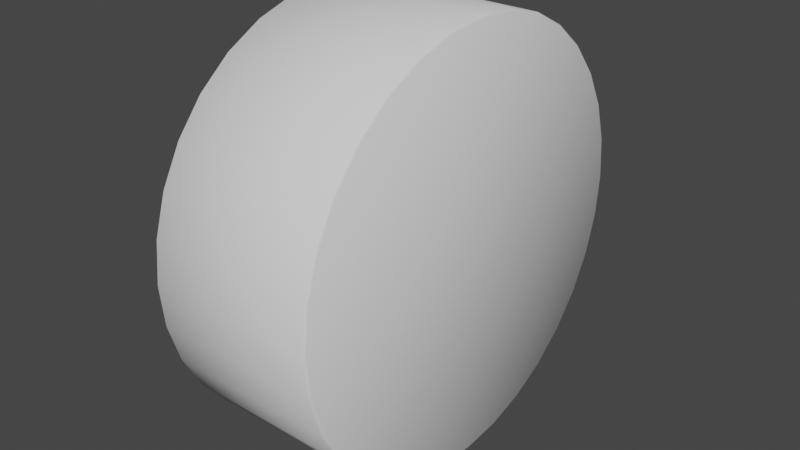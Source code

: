 # Source: PaperRoll.blend  (saved by Blender 2.91.10; exported with 4.5.12 LTS)
import bpy
from mathutils import Matrix  # noqa: F401  (used for matrix-valued properties, if any)

bpy.ops.wm.read_factory_settings(use_empty=True)
scene = bpy.context.scene
scene.name = 'Scene'

# ---- collections
col_collection = bpy.data.collections.new('Collection'); scene.collection.children.link(col_collection)

# ---- world
world_world = bpy.data.worlds.new('World'); scene.world = world_world
world_world.use_nodes = True; world_world.node_tree.nodes.clear()
_N = world_world.node_tree.nodes; _L = world_world.node_tree.links
n0 = _N.new('ShaderNodeOutputWorld'); n0.name = 'World Output'; n0.location = (300, 300)
n1 = _N.new('ShaderNodeBackground'); n1.name = 'Background'; n1.location = (10, 300)
n1.inputs[0].default_value = (0.05088, 0.05088, 0.05088, 1.0)
_L.new(n1.outputs[0], n0.inputs[0])
n0.is_active_output = True
world_world.color = (0.05088, 0.05088, 0.05088)
world_world.use_sun_shadow = False
world_world.sun_shadow_jitter_overblur = 0.0

# ---- meshes
me_cylinder = bpy.data.meshes.new('Cylinder')
me_cylinder.from_pydata([(-0.4, 1.0, 5.96e-08), (0.4, 1.0, 2.98e-08), (-0.4, 0.9808, -0.1951), (0.4, 0.9808, -0.1951), (-0.4, 0.9239, -0.3827), (0.4, 0.9239, -0.3827), (-0.4, 0.8315, -0.5556), (0.4, 0.8315, -0.5556), (-0.4, 0.7071, -0.7071), (0.4, 0.7071, -0.7071), (-0.4, 0.5556, -0.8315), (0.4, 0.5556, -0.8315), (-0.4, 0.3827, -0.9239), (0.4, 0.3827, -0.9239), (-0.4, 0.1951, -0.9808), (0.4, 0.1951, -0.9808), (-0.4, 7.55e-08, -1.0), (0.4, 7.55e-08, -1.0), (-0.4, -0.1951, -0.9808), (0.4, -0.1951, -0.9808), (-0.4, -0.3827, -0.9239), (0.4, -0.3827, -0.9239), (-0.4, -0.5556, -0.8315), (0.4, -0.5556, -0.8315), (-0.4, -0.7071, -0.7071), (0.4, -0.7071, -0.7071), (-0.4, -0.8315, -0.5556), (0.4, -0.8315, -0.5556), (-0.4, -0.9239, -0.3827), (0.4, -0.9239, -0.3827), (-0.4, -0.9808, -0.1951), (0.4, -0.9808, -0.1951), (-0.4, -1.0, 3.874e-07), (0.4, -1.0, 3.576e-07), (-0.4, -0.9808, 0.1951), (0.4, -0.9808, 0.1951), (-0.4, -0.9239, 0.3827), (0.4, -0.9239, 0.3827), (-0.4, -0.8315, 0.5556), (0.4, -0.8315, 0.5556), (-0.4, -0.7071, 0.7071), (0.4, -0.7071, 0.7071), (-0.4, -0.5556, 0.8315), (0.4, -0.5556, 0.8315), (-0.4, -0.3827, 0.9239), (0.4, -0.3827, 0.9239), (-0.4, -0.1951, 0.9808), (0.4, -0.1951, 0.9808), (-0.4, 9.656e-07, 1.0), (0.4, 9.656e-07, 1.0), (-0.4, 0.1951, 0.9808), (0.4, 0.1951, 0.9808), (-0.4, 0.3827, 0.9239), (0.4, 0.3827, 0.9239), (-0.4, 0.5556, 0.8315), (0.4, 0.5556, 0.8315), (-0.4, 0.7071, 0.7071), (0.4, 0.7071, 0.7071), (-0.4, 0.8315, 0.5556), (0.4, 0.8315, 0.5556), (-0.4, 0.9239, 0.3827), (0.4, 0.9239, 0.3827), (-0.4, 0.9808, 0.1951), (0.4, 0.9808, 0.1951)], [], [(0, 1, 3, 2), (2, 3, 5, 4), (4, 5, 7, 6), (6, 7, 9, 8), (8, 9, 11, 10), (10, 11, 13, 12), (12, 13, 15, 14), (14, 15, 17, 16), (16, 17, 19, 18), (18, 19, 21, 20), (20, 21, 23, 22), (22, 23, 25, 24), (24, 25, 27, 26), (26, 27, 29, 28), (28, 29, 31, 30), (30, 31, 33, 32), (32, 33, 35, 34), (34, 35, 37, 36), (36, 37, 39, 38), (38, 39, 41, 40), (40, 41, 43, 42), (42, 43, 45, 44), (44, 45, 47, 46), (46, 47, 49, 48), (48, 49, 51, 50), (50, 51, 53, 52), (52, 53, 55, 54), (54, 55, 57, 56), (56, 57, 59, 58), (58, 59, 61, 60), (3, 1, 63, 61, 59, 57, 55, 53, 51, 49, 47, 45, 43, 41, 39, 37, 35, 33, 31, 29, 27, 25, 23, 21, 19, 17, 15, 13, 11, 9, 7, 5), (60, 61, 63, 62), (62, 63, 1, 0), (0, 2, 4, 6, 8, 10, 12, 14, 16, 18, 20, 22, 24, 26, 28, 30, 32, 34, 36, 38, 40, 42, 44, 46, 48, 50, 52, 54, 56, 58, 60, 62)])
me_cylinder.polygons.foreach_set('use_smooth', [True] * 34)
_uv = me_cylinder.uv_layers.new(name='UVMap')
_uv.uv.foreach_set('vector', [1.0, 0.5, 1.0, 1.0, 0.9688, 1.0, 0.9688, 0.5, 0.9688, 0.5, 0.9688, 1.0, 0.9375, 1.0, 0.9375, 0.5, 0.9375, 0.5, 0.9375, 1.0, 0.9062, 1.0, 0.9062, 0.5, 0.9062, 0.5, 0.9062, 1.0, 0.875, 1.0, 0.875, 0.5, 0.875, 0.5, 0.875, 1.0, 0.8438, 1.0, 0.8438, 0.5, 0.8438, 0.5, 0.8438, 1.0, 0.8125, 1.0, 0.8125, 0.5, 0.8125, 0.5, 0.8125, 1.0, 0.7812, 1.0, 0.7812, 0.5, 0.7812, 0.5, 0.7812, 1.0, 0.75, 1.0, 0.75, 0.5, 0.75, 0.5, 0.75, 1.0, 0.7188, 1.0, 0.7188, 0.5, 0.7188, 0.5, 0.7188, 1.0, 0.6875, 1.0, 0.6875, 0.5, 0.6875, 0.5, 0.6875, 1.0, 0.6562, 1.0, 0.6562, 0.5, 0.6562, 0.5, 0.6562, 1.0, 0.625, 1.0, 0.625, 0.5, 0.625, 0.5, 0.625, 1.0, 0.5938, 1.0, 0.5938, 0.5, 0.5938, 0.5, 0.5938, 1.0, 0.5625, 1.0, 0.5625, 0.5, 0.5625, 0.5, 0.5625, 1.0, 0.5312, 1.0, 0.5312, 0.5, 0.5312, 0.5, 0.5312, 1.0, 0.5, 1.0, 0.5, 0.5, 0.5, 0.5, 0.5, 1.0, 0.4688, 1.0, 0.4688, 0.5, 0.4688, 0.5, 0.4688, 1.0, 0.4375, 1.0, 0.4375, 0.5, 0.4375, 0.5, 0.4375, 1.0, 0.4062, 1.0, 0.4062, 0.5, 0.4062, 0.5, 0.4062, 1.0, 0.375, 1.0, 0.375, 0.5, 0.375, 0.5, 0.375, 1.0, 0.3438, 1.0, 0.3438, 0.5, 0.3438, 0.5, 0.3438, 1.0, 0.3125, 1.0, 0.3125, 0.5, 0.3125, 0.5, 0.3125, 1.0, 0.2812, 1.0, 0.2812, 0.5, 0.2812, 0.5, 0.2812, 1.0, 0.25, 1.0, 0.25, 0.5, 0.25, 0.5, 0.25, 1.0, 0.2188, 1.0, 0.2188, 0.5, 0.2188, 0.5, 0.2188, 1.0, 0.1875, 1.0, 0.1875, 0.5, 0.1875, 0.5, 0.1875, 1.0, 0.1562, 1.0, 0.1562, 0.5, 0.1562, 0.5, 0.1562, 1.0, 0.125, 1.0, 0.125, 0.5, 0.125, 0.5, 0.125, 1.0, 0.09375, 1.0, 0.09375, 0.5, 0.09375, 0.5, 0.09375, 1.0, 0.0625, 1.0, 0.0625, 0.5, 0.2968, 0.4854, 0.25, 0.49, 0.2032, 0.4854, 0.1582, 0.4717, 0.1167, 0.4496, 0.08029, 0.4197, 0.05045, 0.3833, 0.02827, 0.3418, 0.01461, 0.2968, 0.01, 0.25, 0.01461, 0.2032, 0.02827, 0.1582, 0.05045, 0.1167, 0.08029, 0.08029, 0.1167, 0.05045, 0.1582, 0.02827, 0.2032, 0.01461, 0.25, 0.01, 0.2968, 0.01461, 0.3418, 0.02827, 0.3833, 0.05045, 0.4197, 0.08029, 0.4496, 0.1167, 0.4717, 0.1582, 0.4854, 0.2032, 0.49, 0.25, 0.4854, 0.2968, 0.4717, 0.3418, 0.4496, 0.3833, 0.4197, 0.4197, 0.3833, 0.4496, 0.3418, 0.4717, 0.0625, 0.5, 0.0625, 1.0, 0.03125, 1.0, 0.03125, 0.5, 0.03125, 0.5, 0.03125, 1.0, 0.0, 1.0, 0.0, 0.5, 0.75, 0.49, 0.7968, 0.4854, 0.8418, 0.4717, 0.8833, 0.4496, 0.9197, 0.4197, 0.9496, 0.3833, 0.9717, 0.3418, 0.9854, 0.2968, 0.99, 0.25, 0.9854, 0.2032, 0.9717, 0.1582, 0.9496, 0.1167, 0.9197, 0.08029, 0.8833, 0.05045, 0.8418, 0.02827, 0.7968, 0.01461, 0.75, 0.01, 0.7032, 0.01461, 0.6582, 0.02827, 0.6167, 0.05045, 0.5803, 0.08029, 0.5504, 0.1167, 0.5283, 0.1582, 0.5146, 0.2032, 0.51, 0.25, 0.5146, 0.2968, 0.5283, 0.3418, 0.5504, 0.3833, 0.5803, 0.4197, 0.6167, 0.4496, 0.6582, 0.4717, 0.7032, 0.4854])
me_cylinder.use_remesh_fix_poles = True
me_cylinder.use_remesh_preserve_attributes = False
me_cylinder.use_mirror_vertex_groups = False
me_cylinder.update()

# ---- objects
ob_paperroll = bpy.data.objects.new('PaperRoll', me_cylinder)

# ---- transforms, parenting, visibility, modifiers, constraints
ob_paperroll.location = (0.0, 0.0, 0.0)
ob_paperroll.lineart.crease_threshold = 0.0
_m = ob_paperroll.modifiers.new('Bevel', 'BEVEL')
_m.width = 0.01
_m.width_pct = 0.01

# ---- collection membership
col_collection.objects.link(ob_paperroll)

# ---- scene / render settings (as saved in the file)
scene.frame_start = 1; scene.frame_end = 250; scene.frame_set(1)
scene.render.engine = 'BLENDER_EEVEE_NEXT'
scene.cycles.use_denoising = False
scene.cycles.samples = 128
scene.cycles.sampling_pattern = 'TABULATED_SOBOL'
scene.cycles.use_adaptive_sampling = False
scene.cycles.use_light_tree = False
scene.view_settings.view_transform = 'Filmic'
bpy.context.view_layer.update()

# ---- added for rendering (the .blend has no active camera and no usable light): camera, sun
cam_auto = bpy.data.cameras.new('AutoCamera')
cam_auto.lens = 50.0
cam_auto.sensor_width = 36.0
cam_auto.clip_end = 1000.0
ob_auto_camera = bpy.data.objects.new('AutoCamera', cam_auto)
scene.collection.objects.link(ob_auto_camera)
ob_auto_camera.location = (2.71959, -3.26351, 2.17568)
ob_auto_camera.rotation_euler = (1.09748, -7.21219e-08, 0.694738)
scene.camera = ob_auto_camera
light_auto_sun = bpy.data.lights.new('AutoSun', 'SUN')
light_auto_sun.energy = 3.0
light_auto_sun.angle = 0.0523599
ob_auto_sun = bpy.data.objects.new('AutoSun', light_auto_sun)
scene.collection.objects.link(ob_auto_sun)
ob_auto_sun.rotation_euler = (0.872665, 0.174533, 0.523599)
bpy.context.view_layer.update()
